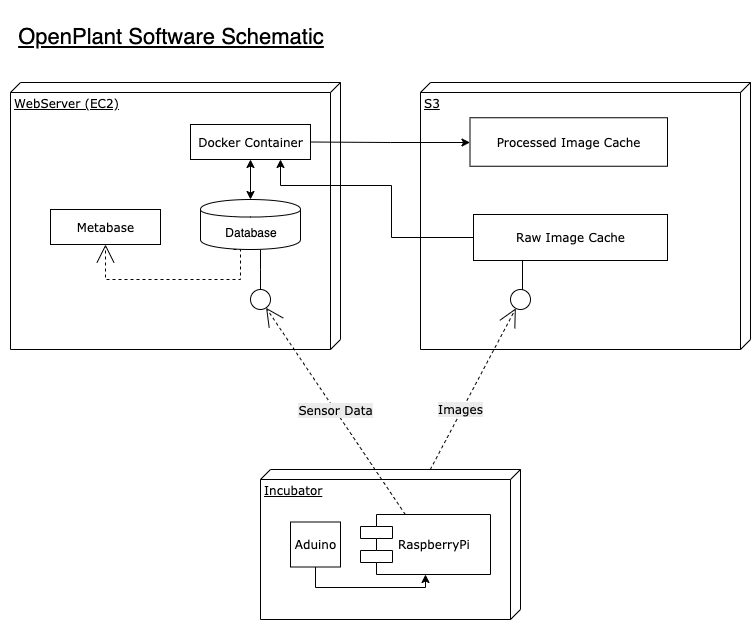

The diagram above was exported from draw.io. Its source (the exported page's mxGraphModel, read from the mxfile embedded in the PNG):
<mxGraphModel dx="1282" dy="600" grid="0" gridSize="10" guides="1" tooltips="1" connect="1" arrows="1" fold="1" page="1" pageScale="1" pageWidth="1100" pageHeight="850" background="#ffffff" math="0" shadow="0">
  <root>
    <mxCell id="0" />
    <mxCell id="1" parent="0" />
    <mxCell id="39150e848f15840c-1" value="WebServer (EC2)" style="verticalAlign=top;align=left;spacingTop=8;spacingLeft=2;spacingRight=12;shape=cube;size=10;direction=south;fontStyle=4;html=1;rounded=0;shadow=0;comic=0;labelBackgroundColor=none;strokeWidth=1;fontFamily=Verdana;fontSize=12" parent="1" vertex="1">
      <mxGeometry x="136" y="109" width="330" height="267" as="geometry" />
    </mxCell>
    <mxCell id="39150e848f15840c-2" value="S3" style="verticalAlign=top;align=left;spacingTop=8;spacingLeft=2;spacingRight=12;shape=cube;size=10;direction=south;fontStyle=4;html=1;rounded=0;shadow=0;comic=0;labelBackgroundColor=none;strokeWidth=1;fontFamily=Verdana;fontSize=12" parent="1" vertex="1">
      <mxGeometry x="546" y="109" width="330" height="267" as="geometry" />
    </mxCell>
    <mxCell id="39150e848f15840c-3" value="Incubator" style="verticalAlign=top;align=left;spacingTop=8;spacingLeft=2;spacingRight=12;shape=cube;size=10;direction=south;fontStyle=4;html=1;rounded=0;shadow=0;comic=0;labelBackgroundColor=none;strokeWidth=1;fontFamily=Verdana;fontSize=12" parent="1" vertex="1">
      <mxGeometry x="386" y="496" width="260" height="150" as="geometry" />
    </mxCell>
    <mxCell id="39150e848f15840c-4" value="Metabase" style="html=1;rounded=0;shadow=0;comic=0;labelBackgroundColor=none;strokeWidth=1;fontFamily=Verdana;fontSize=12;align=center;" parent="1" vertex="1">
      <mxGeometry x="176" y="236" width="110" height="35" as="geometry" />
    </mxCell>
    <mxCell id="39150e848f15840c-6" value="" style="ellipse;whiteSpace=wrap;html=1;rounded=0;shadow=0;comic=0;labelBackgroundColor=none;strokeWidth=1;fontFamily=Verdana;fontSize=12;align=center;" parent="1" vertex="1">
      <mxGeometry x="376" y="316" width="20" height="20" as="geometry" />
    </mxCell>
    <mxCell id="39150e848f15840c-9" value="" style="ellipse;whiteSpace=wrap;html=1;rounded=0;shadow=0;comic=0;labelBackgroundColor=none;strokeWidth=1;fontFamily=Verdana;fontSize=12;align=center;" parent="1" vertex="1">
      <mxGeometry x="636" y="316" width="20" height="20" as="geometry" />
    </mxCell>
    <mxCell id="39150e848f15840c-10" value="RaspberryPi" style="shape=component;align=left;spacingLeft=36;rounded=0;shadow=0;comic=0;labelBackgroundColor=none;strokeWidth=1;fontFamily=Verdana;fontSize=12;html=1;" parent="1" vertex="1">
      <mxGeometry x="486" y="541" width="130" height="60" as="geometry" />
    </mxCell>
    <mxCell id="39150e848f15840c-11" value="&lt;span style=&quot;background-color: rgb(235 , 235 , 235)&quot;&gt;Sensor Data&lt;/span&gt;" style="edgeStyle=none;rounded=0;html=1;dashed=1;labelBackgroundColor=none;startArrow=none;startFill=0;startSize=8;endArrow=open;endFill=0;endSize=16;fontFamily=Verdana;fontSize=12;" parent="1" source="39150e848f15840c-10" target="39150e848f15840c-6" edge="1">
      <mxGeometry relative="1" as="geometry" />
    </mxCell>
    <mxCell id="39150e848f15840c-12" value="&lt;span style=&quot;background-color: rgb(235 , 235 , 235)&quot;&gt;Images&lt;/span&gt;" style="edgeStyle=none;rounded=0;html=1;dashed=1;labelBackgroundColor=none;startArrow=none;startFill=0;startSize=8;endArrow=open;endFill=0;endSize=16;fontFamily=Verdana;fontSize=12;" parent="1" source="39150e848f15840c-3" target="39150e848f15840c-9" edge="1">
      <mxGeometry x="-0.2638" y="1" relative="1" as="geometry">
        <mxPoint as="offset" />
      </mxGeometry>
    </mxCell>
    <mxCell id="39150e848f15840c-13" style="edgeStyle=elbowEdgeStyle;rounded=0;html=1;labelBackgroundColor=none;startArrow=none;startFill=0;startSize=8;endArrow=none;endFill=0;endSize=16;fontFamily=Verdana;fontSize=12;entryX=0.25;entryY=1;entryDx=0;entryDy=0;" parent="1" source="39150e848f15840c-9" target="sBjbYiMY0EssPMvrKju--10" edge="1">
      <mxGeometry relative="1" as="geometry">
        <mxPoint x="646" y="296" as="targetPoint" />
      </mxGeometry>
    </mxCell>
    <mxCell id="39150e848f15840c-14" style="edgeStyle=elbowEdgeStyle;rounded=0;html=1;labelBackgroundColor=none;startArrow=none;startFill=0;startSize=8;endArrow=none;endFill=0;endSize=16;fontFamily=Verdana;fontSize=12;" parent="1" source="39150e848f15840c-6" target="sBjbYiMY0EssPMvrKju--1" edge="1">
      <mxGeometry relative="1" as="geometry">
        <mxPoint x="386" y="281" as="targetPoint" />
      </mxGeometry>
    </mxCell>
    <mxCell id="39150e848f15840c-15" style="edgeStyle=orthogonalEdgeStyle;rounded=0;html=1;labelBackgroundColor=none;startArrow=none;startFill=0;startSize=8;endArrow=open;endFill=0;endSize=16;fontFamily=Verdana;fontSize=12;dashed=1;exitX=0.333;exitY=1;exitDx=0;exitDy=0;exitPerimeter=0;" parent="1" source="sBjbYiMY0EssPMvrKju--1" target="39150e848f15840c-4" edge="1">
      <mxGeometry relative="1" as="geometry">
        <Array as="points">
          <mxPoint x="366" y="306" />
          <mxPoint x="231" y="306" />
        </Array>
        <mxPoint x="366" y="281" as="sourcePoint" />
      </mxGeometry>
    </mxCell>
    <mxCell id="sBjbYiMY0EssPMvrKju--7" style="edgeStyle=orthogonalEdgeStyle;rounded=0;orthogonalLoop=1;jettySize=auto;html=1;exitX=0.5;exitY=0;exitDx=0;exitDy=0;startArrow=classic;startFill=1;" parent="1" source="sBjbYiMY0EssPMvrKju--1" target="sBjbYiMY0EssPMvrKju--6" edge="1">
      <mxGeometry relative="1" as="geometry" />
    </mxCell>
    <mxCell id="sBjbYiMY0EssPMvrKju--1" value="Database" style="shape=cylinder;whiteSpace=wrap;html=1;boundedLbl=1;backgroundOutline=1;" parent="1" vertex="1">
      <mxGeometry x="326" y="226" width="100" height="50" as="geometry" />
    </mxCell>
    <mxCell id="sBjbYiMY0EssPMvrKju--4" style="edgeStyle=orthogonalEdgeStyle;rounded=0;orthogonalLoop=1;jettySize=auto;html=1;exitX=0.5;exitY=1;exitDx=0;exitDy=0;entryX=0.5;entryY=1;entryDx=0;entryDy=0;" parent="1" source="sBjbYiMY0EssPMvrKju--3" target="39150e848f15840c-10" edge="1">
      <mxGeometry relative="1" as="geometry" />
    </mxCell>
    <mxCell id="sBjbYiMY0EssPMvrKju--3" value="Aduino" style="html=1;rounded=0;shadow=0;comic=0;labelBackgroundColor=none;strokeWidth=1;fontFamily=Verdana;fontSize=12;align=center;" parent="1" vertex="1">
      <mxGeometry x="416" y="548.5" width="50" height="45" as="geometry" />
    </mxCell>
    <mxCell id="sBjbYiMY0EssPMvrKju--8" style="edgeStyle=orthogonalEdgeStyle;rounded=0;orthogonalLoop=1;jettySize=auto;html=1;exitX=0.75;exitY=1;exitDx=0;exitDy=0;entryX=0;entryY=0.5;entryDx=0;entryDy=0;startArrow=classic;startFill=1;endArrow=none;endFill=0;" parent="1" source="sBjbYiMY0EssPMvrKju--6" target="sBjbYiMY0EssPMvrKju--10" edge="1">
      <mxGeometry relative="1" as="geometry">
        <mxPoint x="575" y="254" as="targetPoint" />
        <Array as="points">
          <mxPoint x="406" y="212" />
          <mxPoint x="517" y="212" />
          <mxPoint x="517" y="264" />
        </Array>
      </mxGeometry>
    </mxCell>
    <mxCell id="sBjbYiMY0EssPMvrKju--6" value="Docker Container" style="html=1;rounded=0;shadow=0;comic=0;labelBackgroundColor=none;strokeWidth=1;fontFamily=Verdana;fontSize=12;align=center;" parent="1" vertex="1">
      <mxGeometry x="316" y="151" width="120" height="35" as="geometry" />
    </mxCell>
    <mxCell id="sBjbYiMY0EssPMvrKju--10" value="&lt;span style=&quot;text-align: left&quot;&gt;Raw Image Cache&lt;/span&gt;" style="html=1;rounded=0;shadow=0;comic=0;labelBackgroundColor=none;strokeWidth=1;fontFamily=Verdana;fontSize=12;align=center;" parent="1" vertex="1">
      <mxGeometry x="599" y="241" width="194" height="46" as="geometry" />
    </mxCell>
    <mxCell id="sBjbYiMY0EssPMvrKju--12" style="edgeStyle=orthogonalEdgeStyle;rounded=0;orthogonalLoop=1;jettySize=auto;html=1;startArrow=classic;startFill=1;endArrow=none;endFill=0;entryX=1;entryY=0.5;entryDx=0;entryDy=0;" parent="1" source="sBjbYiMY0EssPMvrKju--11" target="sBjbYiMY0EssPMvrKju--6" edge="1">
      <mxGeometry relative="1" as="geometry">
        <mxPoint x="439.75" y="172" as="targetPoint" />
      </mxGeometry>
    </mxCell>
    <mxCell id="sBjbYiMY0EssPMvrKju--11" value="&lt;span style=&quot;text-align: left&quot;&gt;Processed Image Cache&lt;/span&gt;" style="html=1;rounded=0;shadow=0;comic=0;labelBackgroundColor=none;strokeWidth=1;fontFamily=Verdana;fontSize=12;align=center;" parent="1" vertex="1">
      <mxGeometry x="595.5" y="144.25" width="197.5" height="48.5" as="geometry" />
    </mxCell>
    <mxCell id="sBjbYiMY0EssPMvrKju--13" value="OpenPlant Software Schematic" style="text;html=1;strokeColor=none;fillColor=none;align=center;verticalAlign=middle;whiteSpace=wrap;rounded=0;fontFamily=Helvetica;fontSize=22;fontStyle=4" parent="1" vertex="1">
      <mxGeometry x="126" y="27" width="340" height="72" as="geometry" />
    </mxCell>
  </root>
</mxGraphModel>